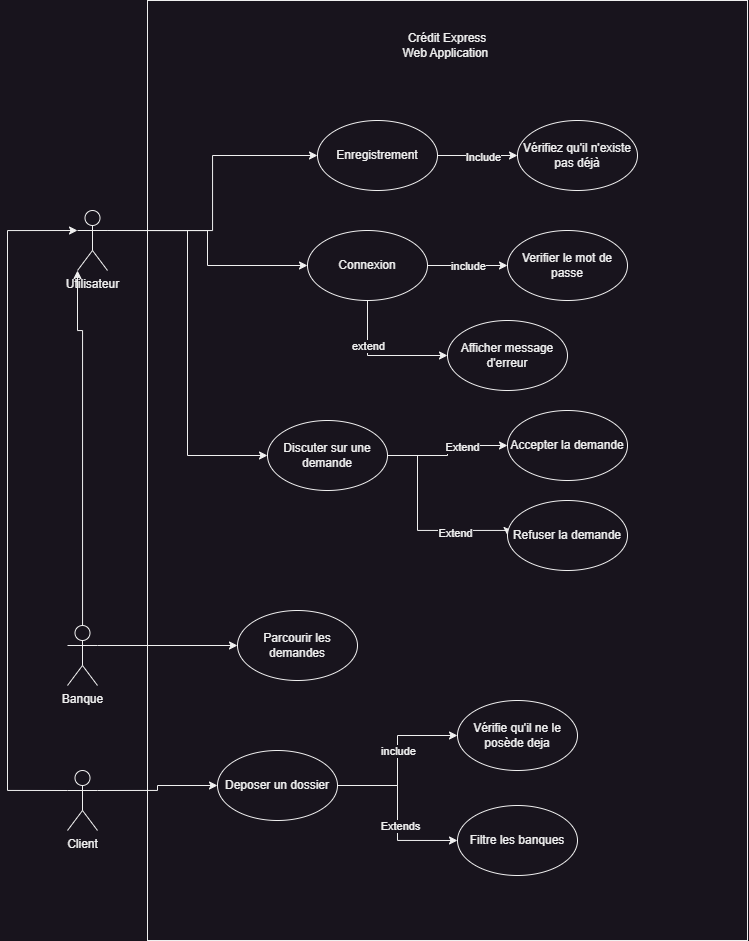

The diagram above was exported from draw.io. Its source (the exported page's mxGraphModel, read from the mxfile embedded in the PNG):
<mxGraphModel dx="1636" dy="2063" grid="1" gridSize="10" guides="1" tooltips="1" connect="1" arrows="1" fold="1" page="1" pageScale="1" pageWidth="827" pageHeight="1169" math="0" shadow="0">
  <root>
    <mxCell id="0" />
    <mxCell id="1" parent="0" />
    <mxCell id="oORlP-asXwp0yWecNUN8-51" value="" style="rounded=0;whiteSpace=wrap;html=1;align=center;" vertex="1" parent="1">
      <mxGeometry x="170" y="-110" width="600" height="940" as="geometry" />
    </mxCell>
    <mxCell id="oORlP-asXwp0yWecNUN8-8" style="edgeStyle=orthogonalEdgeStyle;rounded=0;orthogonalLoop=1;jettySize=auto;html=1;entryX=0;entryY=1;entryDx=0;entryDy=0;entryPerimeter=0;" edge="1" parent="1" source="oORlP-asXwp0yWecNUN8-1" target="oORlP-asXwp0yWecNUN8-3">
      <mxGeometry relative="1" as="geometry">
        <mxPoint x="145" y="180" as="targetPoint" />
        <Array as="points">
          <mxPoint x="105" y="220" />
          <mxPoint x="100" y="220" />
        </Array>
      </mxGeometry>
    </mxCell>
    <mxCell id="oORlP-asXwp0yWecNUN8-16" style="edgeStyle=orthogonalEdgeStyle;rounded=0;orthogonalLoop=1;jettySize=auto;html=1;exitX=1;exitY=0.3333333333333333;exitDx=0;exitDy=0;exitPerimeter=0;entryX=0;entryY=0.5;entryDx=0;entryDy=0;" edge="1" parent="1" source="oORlP-asXwp0yWecNUN8-1" target="oORlP-asXwp0yWecNUN8-13">
      <mxGeometry relative="1" as="geometry" />
    </mxCell>
    <mxCell id="oORlP-asXwp0yWecNUN8-1" value="Banque" style="shape=umlActor;verticalLabelPosition=bottom;verticalAlign=top;html=1;" vertex="1" parent="1">
      <mxGeometry x="90" y="515" width="30" height="60" as="geometry" />
    </mxCell>
    <mxCell id="oORlP-asXwp0yWecNUN8-7" style="edgeStyle=orthogonalEdgeStyle;rounded=0;orthogonalLoop=1;jettySize=auto;html=1;exitX=0;exitY=0.3333333333333333;exitDx=0;exitDy=0;exitPerimeter=0;entryX=0;entryY=0.3333333333333333;entryDx=0;entryDy=0;entryPerimeter=0;" edge="1" parent="1" source="oORlP-asXwp0yWecNUN8-2" target="oORlP-asXwp0yWecNUN8-3">
      <mxGeometry relative="1" as="geometry">
        <Array as="points">
          <mxPoint x="30" y="680" />
          <mxPoint x="30" y="120" />
        </Array>
      </mxGeometry>
    </mxCell>
    <mxCell id="oORlP-asXwp0yWecNUN8-15" style="edgeStyle=orthogonalEdgeStyle;rounded=0;orthogonalLoop=1;jettySize=auto;html=1;exitX=1;exitY=0.3333333333333333;exitDx=0;exitDy=0;exitPerimeter=0;entryX=0;entryY=0.5;entryDx=0;entryDy=0;" edge="1" parent="1" source="oORlP-asXwp0yWecNUN8-2" target="oORlP-asXwp0yWecNUN8-14">
      <mxGeometry relative="1" as="geometry" />
    </mxCell>
    <mxCell id="oORlP-asXwp0yWecNUN8-2" value="Client" style="shape=umlActor;verticalLabelPosition=bottom;verticalAlign=top;html=1;" vertex="1" parent="1">
      <mxGeometry x="90" y="660" width="30" height="60" as="geometry" />
    </mxCell>
    <mxCell id="oORlP-asXwp0yWecNUN8-11" style="edgeStyle=orthogonalEdgeStyle;rounded=0;orthogonalLoop=1;jettySize=auto;html=1;exitX=1;exitY=0.3333333333333333;exitDx=0;exitDy=0;exitPerimeter=0;entryX=0;entryY=0.5;entryDx=0;entryDy=0;" edge="1" parent="1" source="oORlP-asXwp0yWecNUN8-3" target="oORlP-asXwp0yWecNUN8-9">
      <mxGeometry relative="1" as="geometry" />
    </mxCell>
    <mxCell id="oORlP-asXwp0yWecNUN8-12" style="edgeStyle=orthogonalEdgeStyle;rounded=0;orthogonalLoop=1;jettySize=auto;html=1;exitX=1;exitY=0.3333333333333333;exitDx=0;exitDy=0;exitPerimeter=0;entryX=0;entryY=0.5;entryDx=0;entryDy=0;" edge="1" parent="1" source="oORlP-asXwp0yWecNUN8-3" target="oORlP-asXwp0yWecNUN8-10">
      <mxGeometry relative="1" as="geometry" />
    </mxCell>
    <mxCell id="oORlP-asXwp0yWecNUN8-48" style="edgeStyle=orthogonalEdgeStyle;rounded=0;orthogonalLoop=1;jettySize=auto;html=1;exitX=1;exitY=0.3333333333333333;exitDx=0;exitDy=0;exitPerimeter=0;entryX=0;entryY=0.5;entryDx=0;entryDy=0;" edge="1" parent="1" source="oORlP-asXwp0yWecNUN8-3" target="oORlP-asXwp0yWecNUN8-44">
      <mxGeometry relative="1" as="geometry" />
    </mxCell>
    <mxCell id="oORlP-asXwp0yWecNUN8-3" value="Utilisateur" style="shape=umlActor;verticalLabelPosition=bottom;verticalAlign=top;html=1;" vertex="1" parent="1">
      <mxGeometry x="100" y="100" width="30" height="60" as="geometry" />
    </mxCell>
    <mxCell id="oORlP-asXwp0yWecNUN8-20" value="" style="edgeStyle=orthogonalEdgeStyle;rounded=0;orthogonalLoop=1;jettySize=auto;html=1;" edge="1" parent="1" source="oORlP-asXwp0yWecNUN8-9" target="oORlP-asXwp0yWecNUN8-19">
      <mxGeometry relative="1" as="geometry" />
    </mxCell>
    <mxCell id="oORlP-asXwp0yWecNUN8-50" value="Include" style="edgeLabel;html=1;align=center;verticalAlign=middle;resizable=0;points=[];" vertex="1" connectable="0" parent="oORlP-asXwp0yWecNUN8-20">
      <mxGeometry x="0.1576" y="-1" relative="1" as="geometry">
        <mxPoint as="offset" />
      </mxGeometry>
    </mxCell>
    <mxCell id="oORlP-asXwp0yWecNUN8-9" value="Enregistrement" style="ellipse;whiteSpace=wrap;html=1;" vertex="1" parent="1">
      <mxGeometry x="340" y="10" width="120" height="70" as="geometry" />
    </mxCell>
    <mxCell id="oORlP-asXwp0yWecNUN8-38" style="edgeStyle=orthogonalEdgeStyle;rounded=0;orthogonalLoop=1;jettySize=auto;html=1;exitX=1;exitY=0.5;exitDx=0;exitDy=0;entryX=0;entryY=0.5;entryDx=0;entryDy=0;" edge="1" parent="1" source="oORlP-asXwp0yWecNUN8-10" target="oORlP-asXwp0yWecNUN8-37">
      <mxGeometry relative="1" as="geometry" />
    </mxCell>
    <mxCell id="oORlP-asXwp0yWecNUN8-39" value="include" style="edgeLabel;html=1;align=center;verticalAlign=middle;resizable=0;points=[];" vertex="1" connectable="0" parent="oORlP-asXwp0yWecNUN8-38">
      <mxGeometry x="0.3192" relative="1" as="geometry">
        <mxPoint x="-13" as="offset" />
      </mxGeometry>
    </mxCell>
    <mxCell id="oORlP-asXwp0yWecNUN8-10" value="Connexion" style="ellipse;whiteSpace=wrap;html=1;" vertex="1" parent="1">
      <mxGeometry x="330" y="120" width="120" height="70" as="geometry" />
    </mxCell>
    <mxCell id="oORlP-asXwp0yWecNUN8-29" style="edgeStyle=orthogonalEdgeStyle;rounded=0;orthogonalLoop=1;jettySize=auto;html=1;exitX=1;exitY=0.5;exitDx=0;exitDy=0;entryX=0;entryY=0.5;entryDx=0;entryDy=0;" edge="1" parent="1" source="oORlP-asXwp0yWecNUN8-44" target="oORlP-asXwp0yWecNUN8-28">
      <mxGeometry relative="1" as="geometry">
        <Array as="points">
          <mxPoint x="440" y="345" />
          <mxPoint x="440" y="420" />
          <mxPoint x="530" y="420" />
        </Array>
      </mxGeometry>
    </mxCell>
    <mxCell id="oORlP-asXwp0yWecNUN8-31" value="Extend" style="edgeLabel;html=1;align=center;verticalAlign=middle;resizable=0;points=[];" vertex="1" connectable="0" parent="oORlP-asXwp0yWecNUN8-29">
      <mxGeometry x="0.4228" y="-2" relative="1" as="geometry">
        <mxPoint as="offset" />
      </mxGeometry>
    </mxCell>
    <mxCell id="oORlP-asXwp0yWecNUN8-13" value="Parcourir les demandes" style="ellipse;whiteSpace=wrap;html=1;" vertex="1" parent="1">
      <mxGeometry x="260" y="500" width="120" height="70" as="geometry" />
    </mxCell>
    <mxCell id="oORlP-asXwp0yWecNUN8-24" style="edgeStyle=orthogonalEdgeStyle;rounded=0;orthogonalLoop=1;jettySize=auto;html=1;exitX=1;exitY=0.5;exitDx=0;exitDy=0;" edge="1" parent="1" source="oORlP-asXwp0yWecNUN8-14" target="oORlP-asXwp0yWecNUN8-23">
      <mxGeometry relative="1" as="geometry" />
    </mxCell>
    <mxCell id="oORlP-asXwp0yWecNUN8-32" value="include" style="edgeLabel;html=1;align=center;verticalAlign=middle;resizable=0;points=[];" vertex="1" connectable="0" parent="oORlP-asXwp0yWecNUN8-24">
      <mxGeometry x="-0.3706" relative="1" as="geometry">
        <mxPoint x="7" y="-35" as="offset" />
      </mxGeometry>
    </mxCell>
    <mxCell id="oORlP-asXwp0yWecNUN8-14" value="Deposer un dossier" style="ellipse;whiteSpace=wrap;html=1;" vertex="1" parent="1">
      <mxGeometry x="240" y="640" width="120" height="70" as="geometry" />
    </mxCell>
    <mxCell id="oORlP-asXwp0yWecNUN8-19" value="Vérifiez qu'il n'existe pas déjà" style="ellipse;whiteSpace=wrap;html=1;" vertex="1" parent="1">
      <mxGeometry x="540" y="10" width="120" height="70" as="geometry" />
    </mxCell>
    <mxCell id="oORlP-asXwp0yWecNUN8-23" value="Vérifie qu'il ne le posède deja" style="ellipse;whiteSpace=wrap;html=1;" vertex="1" parent="1">
      <mxGeometry x="480" y="590" width="120" height="70" as="geometry" />
    </mxCell>
    <mxCell id="oORlP-asXwp0yWecNUN8-26" value="Accepter la demande" style="ellipse;whiteSpace=wrap;html=1;" vertex="1" parent="1">
      <mxGeometry x="530" y="300" width="120" height="70" as="geometry" />
    </mxCell>
    <mxCell id="oORlP-asXwp0yWecNUN8-28" value="Refuser la demande" style="ellipse;whiteSpace=wrap;html=1;" vertex="1" parent="1">
      <mxGeometry x="530" y="390" width="120" height="70" as="geometry" />
    </mxCell>
    <mxCell id="oORlP-asXwp0yWecNUN8-33" value="Filtre les banques" style="ellipse;whiteSpace=wrap;html=1;" vertex="1" parent="1">
      <mxGeometry x="480" y="695" width="120" height="70" as="geometry" />
    </mxCell>
    <mxCell id="oORlP-asXwp0yWecNUN8-34" style="edgeStyle=orthogonalEdgeStyle;rounded=0;orthogonalLoop=1;jettySize=auto;html=1;exitX=1;exitY=0.5;exitDx=0;exitDy=0;entryX=0;entryY=0.5;entryDx=0;entryDy=0;" edge="1" parent="1" source="oORlP-asXwp0yWecNUN8-14" target="oORlP-asXwp0yWecNUN8-33">
      <mxGeometry relative="1" as="geometry">
        <mxPoint x="370" y="685" as="sourcePoint" />
        <mxPoint x="490" y="635" as="targetPoint" />
      </mxGeometry>
    </mxCell>
    <mxCell id="oORlP-asXwp0yWecNUN8-36" value="Extends" style="edgeLabel;html=1;align=center;verticalAlign=middle;resizable=0;points=[];" vertex="1" connectable="0" parent="oORlP-asXwp0yWecNUN8-34">
      <mxGeometry x="0.1371" y="2" relative="1" as="geometry">
        <mxPoint as="offset" />
      </mxGeometry>
    </mxCell>
    <mxCell id="oORlP-asXwp0yWecNUN8-37" value="Verifier le mot de passe" style="ellipse;whiteSpace=wrap;html=1;" vertex="1" parent="1">
      <mxGeometry x="530" y="120" width="120" height="70" as="geometry" />
    </mxCell>
    <mxCell id="oORlP-asXwp0yWecNUN8-40" value="Afficher message d'erreur" style="ellipse;whiteSpace=wrap;html=1;" vertex="1" parent="1">
      <mxGeometry x="470" y="210" width="120" height="70" as="geometry" />
    </mxCell>
    <mxCell id="oORlP-asXwp0yWecNUN8-42" style="edgeStyle=orthogonalEdgeStyle;rounded=0;orthogonalLoop=1;jettySize=auto;html=1;exitX=0.5;exitY=1;exitDx=0;exitDy=0;entryX=0;entryY=0.5;entryDx=0;entryDy=0;" edge="1" parent="1" source="oORlP-asXwp0yWecNUN8-10" target="oORlP-asXwp0yWecNUN8-40">
      <mxGeometry relative="1" as="geometry">
        <mxPoint x="170" y="130" as="sourcePoint" />
        <mxPoint x="340" y="165" as="targetPoint" />
      </mxGeometry>
    </mxCell>
    <mxCell id="oORlP-asXwp0yWecNUN8-43" value="extend" style="edgeLabel;html=1;align=center;verticalAlign=middle;resizable=0;points=[];" vertex="1" connectable="0" parent="oORlP-asXwp0yWecNUN8-42">
      <mxGeometry x="-0.3117" relative="1" as="geometry">
        <mxPoint as="offset" />
      </mxGeometry>
    </mxCell>
    <mxCell id="oORlP-asXwp0yWecNUN8-46" style="edgeStyle=orthogonalEdgeStyle;rounded=0;orthogonalLoop=1;jettySize=auto;html=1;exitX=1;exitY=0.5;exitDx=0;exitDy=0;" edge="1" parent="1" source="oORlP-asXwp0yWecNUN8-44" target="oORlP-asXwp0yWecNUN8-26">
      <mxGeometry relative="1" as="geometry" />
    </mxCell>
    <mxCell id="oORlP-asXwp0yWecNUN8-47" value="Extend" style="edgeLabel;html=1;align=center;verticalAlign=middle;resizable=0;points=[];" vertex="1" connectable="0" parent="oORlP-asXwp0yWecNUN8-46">
      <mxGeometry x="0.3103" y="-1" relative="1" as="geometry">
        <mxPoint as="offset" />
      </mxGeometry>
    </mxCell>
    <mxCell id="oORlP-asXwp0yWecNUN8-44" value="Discuter sur une demande" style="ellipse;whiteSpace=wrap;html=1;" vertex="1" parent="1">
      <mxGeometry x="290" y="310" width="120" height="70" as="geometry" />
    </mxCell>
    <mxCell id="oORlP-asXwp0yWecNUN8-53" value="Crédit Express Web Application&amp;nbsp;" style="text;html=1;strokeColor=none;fillColor=none;align=center;verticalAlign=middle;whiteSpace=wrap;rounded=0;" vertex="1" parent="1">
      <mxGeometry x="420" y="-80" width="100" height="30" as="geometry" />
    </mxCell>
  </root>
</mxGraphModel>